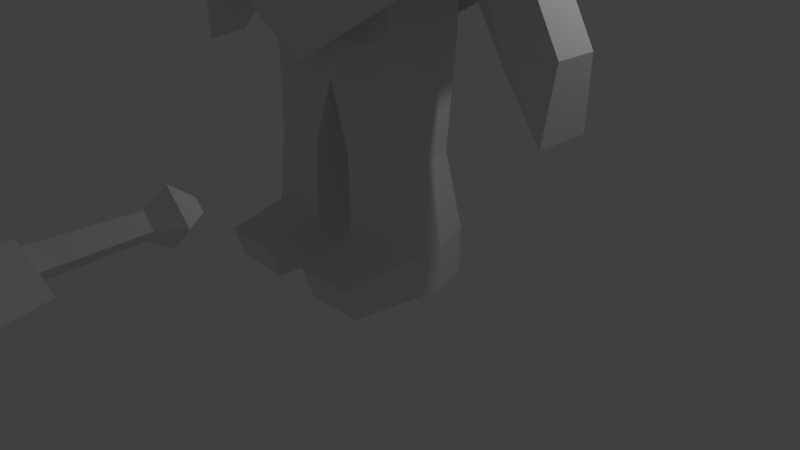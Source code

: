 # Source: herbert.blend  (saved by Blender 2.79.0; exported with 4.5.12 LTS)
import bpy
from mathutils import Matrix  # noqa: F401  (used for matrix-valued properties, if any)

bpy.ops.wm.read_factory_settings(use_empty=True)
scene = bpy.context.scene
scene.name = 'Scene'

# ---- collections
col_collection_1 = bpy.data.collections.new('Collection 1'); scene.collection.children.link(col_collection_1)

# ---- materials (node trees are filled in below, after node groups)
mat_herbert = bpy.data.materials.new('herbert')
mat_herbert.alpha_threshold = 0.0
mat_herbert.use_transparent_shadow = False
mat_herbert.roughness = 0.5

# ---- material node trees

# ---- world
world_world = bpy.data.worlds.new('World'); scene.world = world_world
world_world.color = (0.05088, 0.05088, 0.05088)
world_world.use_sun_shadow = False
world_world.sun_shadow_jitter_overblur = 0.0
world_world.cycles.sampling_method = 'MANUAL'

# ---- cameras
cam_camera = bpy.data.cameras.new('Camera')
cam_camera.clip_end = 100.0
cam_camera.lens = 35.0
cam_camera.sensor_width = 32.0
cam_camera.sensor_height = 18.0
cam_camera.ortho_scale = 7.314
cam_camera.dof.focus_distance = 0.0
cam_camera.dof.aperture_fstop = 128.0

# ---- lights
light_lamp = bpy.data.lights.new('Lamp', 'POINT')
light_lamp.transmission_factor = 0.0
light_lamp.cutoff_distance = 30.0
light_lamp.energy = 100.0
light_lamp.shadow_buffer_clip_start = 1.001
light_lamp.shadow_soft_size = 0.1
light_lamp.shadow_maximum_resolution = 0.006
light_lamp.use_absolute_resolution = True

# ---- meshes
me_cube_001 = bpy.data.meshes.new('Cube.001')
me_cube_001.from_pydata([(-0.3207, -1.166, 0.0), (-0.2824, -0.06332, 1.593), (-0.3208, 0.5377, 0.0), (-0.7332, -0.7262, 6.909), (-1.034, 0.001274, 6.953), (-0.7332, 0.7287, 6.953), (-0.7163, -0.7093, 7.089), (-0.6459, -0.6389, 7.71), (-0.9111, 0.001274, 7.71), (-0.6459, 0.6414, 7.71), (-0.5702, -0.5736, 6.171), (-0.804, -0.009108, 6.171), (-0.5702, 0.5554, 6.171), (-0.3354, -0.431, 6.1), (-0.5594, 0.002166, 6.1), (-0.3427, 0.4214, 6.1), (-0.6642, -0.7027, 5.843), (-1.315, -0.5512, 5.735), (-0.9947, -0.001198, 5.991), (-1.587, 0.002235, 5.794), (-0.8459, 0.5654, 5.947), (-1.332, 0.5391, 5.796), (-2.483, -0.924, 4.147), (-2.832, 0.006318, 4.147), (-2.494, 0.9067, 4.147), (-0.9441, -0.5932, 4.191), (-1.168, 0.003867, 4.191), (-0.9527, 0.5781, 4.191), (-0.9447, -0.5287, 3.33), (-1.144, 0.002897, 3.33), (-0.9524, 0.5142, 3.33), (-1.075, -1.164, 0.0), (-1.091, -0.06336, 1.593), (-1.084, 0.5357, 0.0), (-0.9447, -0.5287, 2.957), (-1.144, 0.002897, 2.957), (-0.9524, 0.5142, 2.957), (-0.9372, -0.5446, 1.593), (-1.254, 0.007131, 0.5949), (-0.9453, 0.39, 1.593), (-0.2905, -0.5464, 1.593), (-0.2494, 0.007175, 0.5949), (-0.2906, 0.3917, 1.593), (-1.075, -0.554, 0.5949), (-1.254, 0.007131, 0.0), (-1.084, 0.5357, 0.5949), (-0.3207, -0.5561, 0.5949), (-0.2494, 0.007175, 0.0), (-0.3208, 0.5377, 0.5949), (-1.075, -1.307, 0.4207), (-0.3207, -1.309, 0.4262), (-2.885, 0.2799, 2.345), (-1.246, 0.4667, 5.29), (-0.9006, 0.2776, 5.069), (-2.818, -0.3172, 2.318), (-0.8655, -0.1715, 5.048), (-1.175, -0.4316, 5.248), (-1.52, -0.2425, 5.468), (-1.556, 0.2067, 5.489), (-2.636, 0.4489, 3.058), (-2.306, 0.2717, 2.897), (-2.256, -0.1761, 2.876), (-2.536, -0.4467, 3.018), (-2.917, -0.2695, 3.18), (-2.967, 0.1783, 3.2), (-1.984, 0.4578, 4.179), (-1.62, 0.2746, 3.988), (-1.577, -0.1738, 3.968), (-1.898, -0.4391, 4.138), (-2.262, -0.256, 4.329), (-2.304, 0.1925, 4.35), (0.0, 0.7892, 6.171), (0.0, 0.001274, 8.144), (0.0, -1.009, 6.171), (0.3207, -1.166, 0.0), (0.2824, -0.06332, 1.593), (0.3208, 0.5377, 0.0), (0.0, 1.03, 6.953), (0.0, -1.027, 6.953), (0.0, -1.585, 6.989), (0.7332, -0.7262, 6.909), (1.034, 0.001274, 6.953), (0.7332, 0.7287, 6.953), (0.0, 0.9066, 7.71), (0.7163, -0.7093, 7.089), (0.0, -1.001, 7.146), (0.0, -0.9041, 7.71), (0.6459, -0.6389, 7.71), (0.9111, 0.001274, 7.71), (0.6459, 0.6414, 7.71), (0.5702, -0.5736, 6.171), (0.0, -0.6732, 6.1), (0.804, -0.009108, 6.171), (0.5702, 0.5554, 6.171), (0.0, 0.554, 6.1), (0.0, -0.7718, 4.191), (0.0, 0.7614, 4.191), (0.3354, -0.431, 6.1), (0.5594, 0.002166, 6.1), (0.3427, 0.4214, 6.1), (0.0, -1.066, 5.699), (0.0, -1.314, 4.232), (0.0, 0.8858, 5.894), (0.6642, -0.7027, 5.843), (1.315, -0.5512, 5.735), (0.9947, -0.001198, 5.991), (1.587, 0.002235, 5.794), (0.8459, 0.5654, 5.947), (1.332, 0.5391, 5.796), (0.0, -0.9802, 2.712), (0.0, 0.9699, 2.712), (2.483, -0.924, 4.147), (2.832, 0.006318, 4.147), (2.494, 0.9067, 4.147), (0.9441, -0.5932, 4.191), (1.168, 0.003867, 4.191), (0.9527, 0.5781, 4.191), (0.0, -0.6877, 3.33), (0.0, 0.6774, 3.33), (0.9447, -0.5287, 3.33), (1.144, 0.002897, 3.33), (0.9524, 0.5142, 3.33), (0.0, -0.6877, 2.957), (0.0, 0.6774, 2.957), (1.075, -1.164, 0.0), (1.091, -0.06336, 1.593), (1.084, 0.5357, 0.0), (0.9447, -0.5287, 2.957), (1.144, 0.002897, 2.957), (0.9524, 0.5142, 2.957), (0.0, -0.5287, 2.439), (0.0, 0.004084, 2.349), (0.0, 0.5142, 2.439), (0.9372, -0.5446, 1.593), (1.254, 0.007131, 0.5949), (0.9453, 0.39, 1.593), (0.2905, -0.5464, 1.593), (0.2494, 0.007175, 0.5949), (0.2906, 0.3917, 1.593), (1.075, -0.554, 0.5949), (1.254, 0.007131, 0.0), (1.084, 0.5357, 0.5949), (0.3207, -0.5561, 0.5949), (0.2494, 0.007175, 0.0), (0.3208, 0.5377, 0.5949), (1.075, -1.307, 0.4207), (0.3207, -1.309, 0.4262), (2.885, 0.2799, 2.345), (1.246, 0.4667, 5.29), (0.9006, 0.2776, 5.069), (2.818, -0.3172, 2.318), (0.8655, -0.1715, 5.048), (1.175, -0.4316, 5.248), (1.52, -0.2425, 5.468), (1.556, 0.2067, 5.489), (2.636, 0.4489, 3.058), (2.306, 0.2717, 2.897), (2.256, -0.1761, 2.876), (2.536, -0.4467, 3.018), (2.917, -0.2695, 3.18), (2.967, 0.1783, 3.2), (1.984, 0.4578, 4.179), (1.62, 0.2746, 3.988), (1.577, -0.1738, 3.968), (1.898, -0.4391, 4.138), (2.262, -0.256, 4.329), (2.304, 0.1925, 4.35), (0.0, 1.331, 4.466), (2.586, -5.014, 2.964), (2.109, -5.014, 2.775), (3.063, -5.014, 2.775), (2.586, -5.014, 2.586), (2.586, -5.367, 2.964), (1.949, -5.634, 2.775), (2.586, -5.367, 2.586), (3.223, -5.634, 2.775), (2.586, -9.086, 2.775), (2.586, -3.804, 2.859), (2.501, -3.804, 2.775), (2.586, -3.804, 2.691), (2.67, -3.804, 2.775), (2.586, -5.049, 2.914), (2.447, -5.049, 2.775), (2.586, -5.049, 2.636), (2.725, -5.049, 2.775), (2.586, -4.193, 2.887), (2.474, -4.193, 2.775), (2.586, -4.193, 2.663), (2.698, -4.193, 2.775), (2.586, -4.008, 3.019), (2.342, -4.008, 2.775), (2.586, -4.008, 2.531), (2.83, -4.008, 2.775), (-3.491, -3.561, 4.365), (-3.491, -4.289, 4.809), (-1.995, -4.425, 4.365), (-2.625, -4.789, 4.809), (-1.995, -6.152, 4.365), (-2.625, -5.789, 4.809), (-3.491, -7.016, 4.365), (-3.491, -6.289, 4.809), (-4.987, -6.152, 4.365), (-4.357, -5.789, 4.809), (-4.987, -4.425, 4.365), (-4.357, -4.789, 4.809), (2.586, -5.374, 2.925), (2.379, -5.374, 2.775), (2.586, -5.374, 2.625), (2.793, -5.374, 2.775), (2.586, -8.384, 2.841), (2.338, -8.384, 2.775), (2.586, -8.384, 2.709), (2.834, -8.384, 2.775)], [], [(5, 9, 83, 77), (4, 5, 12, 11), (78, 85, 6, 3), (3, 4, 11, 10), (3, 6, 7, 8, 4), (4, 8, 9, 5), (73, 79, 3, 10), (5, 77, 71, 12), (78, 3, 79), (6, 85, 86, 7), (72, 7, 86), (72, 8, 7), (72, 9, 8), (72, 83, 9), (13, 91, 73, 10), (14, 13, 10, 11), (15, 14, 11, 12), (94, 15, 12, 71), (24, 23, 19, 21), (16, 100, 91, 13), (23, 22, 17, 19), (110, 24, 167), (100, 16, 101), (18, 16, 13, 14), (20, 18, 14, 15), (102, 20, 15, 94), (16, 18, 19, 17), (18, 20, 21, 19), (20, 102, 21), (25, 95, 109, 22), (26, 25, 22, 23), (27, 26, 23, 24), (96, 27, 24, 110), (28, 117, 95, 25), (29, 28, 25, 26), (30, 29, 26, 27), (118, 30, 27, 96), (34, 122, 117, 28), (35, 34, 28, 29), (36, 35, 29, 30), (123, 36, 30, 118), (130, 122, 34), (47, 0, 31, 44), (2, 47, 44, 33), (132, 36, 123), (32, 37, 34, 35), (39, 32, 35, 36), (40, 1, 131, 130), (1, 42, 132, 131), (37, 40, 130, 34), (42, 39, 36, 132), (38, 43, 37, 32), (45, 38, 32, 39), (46, 41, 1, 40), (41, 48, 42, 1), (43, 46, 40, 37), (48, 45, 39, 42), (44, 31, 49, 43, 38), (33, 44, 38, 45), (0, 47, 41, 46, 50), (47, 2, 48, 41), (31, 0, 50, 49), (2, 33, 45, 48), (49, 50, 46, 43), (65, 52, 53, 66), (66, 53, 55, 67), (67, 55, 56, 68), (68, 56, 57, 69), (69, 57, 58, 70), (70, 58, 52, 65), (51, 59, 60), (54, 51, 60, 61), (54, 61, 62), (54, 62, 63), (51, 54, 63, 64), (51, 64, 59), (64, 70, 65, 59), (63, 69, 70, 64), (62, 68, 69, 63), (61, 67, 68, 62), (60, 66, 67, 61), (59, 65, 66, 60), (167, 24, 21, 102), (101, 22, 109), (101, 16, 17, 22), (82, 77, 83, 89), (81, 92, 93, 82), (78, 80, 84, 85), (80, 90, 92, 81), (80, 81, 88, 87, 84), (81, 82, 89, 88), (73, 90, 80, 79), (82, 93, 71, 77), (78, 79, 80), (84, 87, 86, 85), (72, 86, 87), (72, 87, 88), (72, 88, 89), (72, 89, 83), (97, 90, 73, 91), (98, 92, 90, 97), (99, 93, 92, 98), (94, 71, 93, 99), (113, 108, 106, 112), (103, 97, 91, 100), (112, 106, 104, 111), (110, 167, 113), (100, 101, 103), (105, 98, 97, 103), (107, 99, 98, 105), (102, 94, 99, 107), (103, 104, 106, 105), (105, 106, 108, 107), (107, 108, 102), (114, 111, 109, 95), (115, 112, 111, 114), (116, 113, 112, 115), (96, 110, 113, 116), (119, 114, 95, 117), (120, 115, 114, 119), (121, 116, 115, 120), (118, 96, 116, 121), (127, 119, 117, 122), (128, 120, 119, 127), (129, 121, 120, 128), (123, 118, 121, 129), (130, 127, 122), (143, 140, 124, 74), (76, 126, 140, 143), (132, 123, 129), (125, 128, 127, 133), (135, 129, 128, 125), (136, 130, 131, 75), (75, 131, 132, 138), (133, 127, 130, 136), (138, 132, 129, 135), (134, 125, 133, 139), (141, 135, 125, 134), (142, 136, 75, 137), (137, 75, 138, 144), (139, 133, 136, 142), (144, 138, 135, 141), (140, 134, 139, 145, 124), (126, 141, 134, 140), (74, 146, 142, 137, 143), (143, 137, 144, 76), (124, 145, 146, 74), (76, 144, 141, 126), (145, 139, 142, 146), (161, 162, 149, 148), (162, 163, 151, 149), (163, 164, 152, 151), (164, 165, 153, 152), (165, 166, 154, 153), (166, 161, 148, 154), (147, 156, 155), (150, 157, 156, 147), (150, 158, 157), (150, 159, 158), (147, 160, 159, 150), (147, 155, 160), (160, 155, 161, 166), (159, 160, 166, 165), (158, 159, 165, 164), (157, 158, 164, 163), (156, 157, 163, 162), (155, 156, 162, 161), (167, 102, 108, 113), (101, 109, 111), (101, 111, 104, 103), (179, 178, 177, 180), (168, 169, 173, 172), (169, 171, 174, 173), (171, 170, 175, 174), (170, 168, 172, 175), (172, 173, 206, 205), (173, 174, 207, 206), (174, 175, 208, 207), (175, 172, 205, 208), (169, 168, 181, 182), (171, 169, 182, 183), (170, 171, 183, 184), (168, 170, 184, 181), (185, 186, 182, 181), (186, 187, 183, 182), (187, 188, 184, 183), (188, 185, 181, 184), (189, 190, 186, 185), (190, 191, 187, 186), (191, 192, 188, 187), (192, 189, 185, 188), (177, 178, 190, 189), (178, 179, 191, 190), (179, 180, 192, 191), (180, 177, 189, 192), (193, 194, 196, 195), (195, 196, 198, 197), (197, 198, 200, 199), (199, 200, 202, 201), (196, 194, 204, 202, 200, 198), (201, 202, 204, 203), (203, 204, 194, 193), (193, 195, 197, 199, 201, 203), (210, 209, 205, 206), (211, 210, 206, 207), (212, 211, 207, 208), (209, 212, 208, 205), (176, 209, 210), (176, 210, 211), (176, 211, 212), (176, 212, 209)])
_uv = me_cube_001.uv_layers.new(name='UVMap')
_uv.uv.foreach_set('vector', [0.7434, 0.7434, 0.7434, 0.5066, 0.5066, 0.5066, 0.5066, 0.7434, 0.7434, 0.5066, 0.5066, 0.5066, 0.5066, 0.7434, 0.7434, 0.7434, 0.8829, 0.5079, 0.8829, 0.6171, 0.9921, 0.6171, 0.9921, 0.5079, 0.5066, 0.5066, 0.7434, 0.5066, 0.7434, 0.7434, 0.5066, 0.7434, 0.5066, 0.7434, 0.5066, 0.7434, 0.5066, 0.5066, 0.7434, 0.5066, 0.7434, 0.7434, 0.5066, 0.7434, 0.5066, 0.5066, 0.7434, 0.5066, 0.7434, 0.7434, 0.2584, 0.7584, 0.2584, 0.9916, 0.4916, 0.9916, 0.4916, 0.7584, 0.7434, 0.5066, 0.5066, 0.5066, 0.5066, 0.7434, 0.7434, 0.7434, 0.7434, 0.6621, 0.5066, 0.7434, 0.7434, 0.5066, 0.7434, 0.7434, 0.5066, 0.7434, 0.5066, 0.5066, 0.7434, 0.5066, 0.2399, 0.9899, 0.01012, 0.7601, 0.2399, 0.7601, 0.2399, 0.9899, 0.01012, 0.9899, 0.01012, 0.7601, 0.2399, 0.9899, 0.01012, 0.7601, 0.2399, 0.7601, 0.2399, 0.9899, 0.01012, 0.9899, 0.01012, 0.7601, 0.603, 0.9923, 0.7423, 0.9923, 0.7423, 0.7577, 0.5077, 0.7577, 0.7423, 0.9923, 0.5077, 0.9923, 0.5077, 0.7577, 0.7423, 0.7577, 0.5077, 0.9923, 0.7423, 0.9923, 0.7423, 0.7577, 0.5077, 0.7577, 0.7423, 0.9923, 0.5077, 0.9923, 0.5077, 0.7577, 0.7423, 0.7577, 0.003129, 0.5031, 0.2469, 0.5031, 0.2469, 0.7469, 0.003129, 0.7469, 0.2502, 0.5002, 0.4998, 0.5002, 0.4998, 0.7498, 0.2502, 0.7498, 0.003129, 0.5031, 0.2469, 0.5031, 0.2469, 0.7469, 0.003129, 0.7469, 0.2469, 0.5031, 0.003129, 0.7469, 0.2469, 0.7469, 0.2502, 0.7498, 0.4998, 0.7498, 0.2502, 0.5002, 0.2502, 0.5002, 0.4998, 0.5002, 0.4998, 0.7498, 0.2502, 0.7498, 0.4998, 0.5002, 0.4998, 0.5002, 0.2502, 0.7498, 0.2502, 0.7498, 0.2502, 0.5002, 0.4998, 0.5002, 0.375, 0.7498, 0.2502, 0.7498, 0.7434, 0.7434, 0.5066, 0.7434, 0.5066, 0.5066, 0.6472, 0.5066, 0.7434, 0.7434, 0.5066, 0.7434, 0.5066, 0.5066, 0.7434, 0.5066, 0.7434, 0.7434, 0.5066, 0.7434, 0.7434, 0.5066, 0.9512, 0.5079, 0.9921, 0.5079, 0.9921, 0.6171, 0.8829, 0.5079, 0.9921, 0.5079, 0.9921, 0.5762, 0.8829, 0.6171, 0.8829, 0.5079, 0.9921, 0.5079, 0.9921, 0.5762, 0.8829, 0.6171, 0.8829, 0.5079, 0.9921, 0.6171, 0.9512, 0.6171, 0.8829, 0.6171, 0.9921, 0.5079, 0.258, 0.258, 0.492, 0.258, 0.492, 0.492, 0.258, 0.492, 0.492, 0.258, 0.258, 0.258, 0.258, 0.492, 0.492, 0.492, 0.492, 0.258, 0.258, 0.258, 0.258, 0.492, 0.492, 0.492, 0.258, 0.258, 0.492, 0.258, 0.492, 0.492, 0.258, 0.492, 0.4913, 0.5087, 0.2587, 0.5087, 0.2587, 0.7413, 0.4913, 0.7413, 0.2587, 0.5087, 0.4913, 0.5087, 0.4913, 0.7413, 0.2587, 0.7413, 0.4913, 0.5087, 0.2587, 0.5087, 0.2587, 0.7413, 0.4913, 0.7413, 0.2587, 0.5087, 0.4913, 0.5087, 0.4913, 0.7413, 0.2587, 0.7413, 0.4913, 0.7413, 0.2587, 0.7413, 0.2587, 0.5087, 0.9921, 0.6171, 0.8829, 0.6171, 0.8829, 0.5079, 0.9921, 0.5079, 0.9921, 0.6171, 0.8829, 0.6171, 0.8829, 0.5079, 0.9921, 0.5079, 0.4913, 0.7413, 0.2587, 0.5087, 0.2587, 0.7413, 0.4913, 0.7413, 0.4913, 0.5087, 0.2587, 0.5087, 0.2587, 0.7413, 0.4913, 0.7413, 0.4913, 0.5087, 0.2587, 0.5087, 0.2587, 0.7413, 0.4913, 0.5087, 0.4913, 0.7413, 0.2587, 0.7413, 0.2587, 0.5087, 0.4913, 0.5087, 0.4913, 0.7413, 0.2587, 0.7413, 0.2587, 0.5087, 0.4913, 0.5087, 0.4913, 0.7413, 0.3459, 0.7413, 0.2587, 0.5087, 0.4913, 0.7413, 0.4913, 0.5087, 0.2587, 0.5087, 0.3459, 0.7413, 0.4913, 0.7413, 0.4913, 0.5087, 0.2587, 0.5087, 0.2587, 0.7413, 0.4913, 0.7413, 0.4913, 0.5087, 0.2587, 0.5087, 0.2587, 0.7413, 0.4913, 0.5087, 0.4913, 0.7413, 0.2587, 0.7413, 0.2587, 0.5087, 0.4913, 0.5087, 0.4913, 0.7413, 0.2587, 0.7413, 0.2587, 0.5087, 0.4913, 0.5087, 0.4913, 0.7413, 0.2587, 0.7413, 0.2587, 0.5087, 0.4913, 0.7413, 0.4913, 0.5087, 0.2587, 0.5087, 0.2587, 0.7413, 0.8712, 0.2574, 0.7538, 0.2574, 0.7538, 0.4926, 0.8199, 0.4926, 0.8712, 0.4926, 0.8712, 0.2574, 0.7538, 0.2574, 0.7538, 0.4926, 0.8712, 0.4926, 0.7538, 0.2574, 0.8712, 0.2574, 0.8712, 0.4926, 0.8199, 0.4926, 0.7538, 0.4926, 0.7538, 0.2574, 0.8712, 0.2574, 0.8712, 0.4926, 0.7538, 0.4926, 0.7538, 0.2574, 0.8712, 0.2574, 0.8712, 0.4926, 0.7538, 0.4926, 0.8712, 0.2574, 0.7538, 0.2574, 0.7538, 0.4926, 0.8712, 0.4926, 0.7538, 0.3752, 0.8712, 0.3752, 0.8712, 0.4926, 0.7538, 0.4926, 0.8712, 0.4926, 0.8712, 0.2574, 0.7538, 0.2574, 0.7538, 0.4926, 0.8712, 0.4926, 0.8712, 0.2574, 0.7538, 0.2574, 0.7538, 0.4926, 0.8712, 0.4926, 0.8712, 0.2574, 0.7538, 0.2574, 0.7538, 0.4926, 0.7538, 0.4926, 0.7538, 0.2574, 0.8712, 0.2574, 0.8712, 0.4926, 0.7538, 0.4926, 0.7538, 0.2574, 0.8712, 0.2574, 0.8712, 0.4926, 0.7538, 0.4926, 0.7538, 0.2574, 0.8712, 0.2574, 0.8712, 0.4926, 0.7431, 0.2569, 0.6398, 0.4931, 0.5069, 0.4931, 0.5069, 0.2569, 0.7431, 0.2569, 0.7431, 0.4931, 0.5069, 0.4931, 0.6176, 0.2569, 0.7431, 0.4931, 0.5069, 0.4931, 0.5069, 0.2569, 0.7431, 0.4931, 0.5069, 0.4931, 0.7431, 0.2569, 0.5069, 0.2569, 0.5069, 0.4931, 0.7431, 0.4931, 0.6546, 0.2569, 0.7431, 0.4931, 0.5069, 0.4931, 0.7538, 0.2574, 0.7538, 0.4926, 0.8712, 0.4926, 0.8712, 0.2574, 0.7538, 0.2574, 0.7538, 0.4926, 0.8712, 0.4926, 0.8712, 0.2574, 0.7538, 0.2574, 0.7538, 0.4926, 0.8712, 0.4926, 0.8712, 0.2574, 0.8712, 0.2574, 0.8712, 0.4926, 0.7538, 0.4926, 0.7538, 0.2574, 0.7538, 0.2574, 0.7538, 0.4926, 0.8712, 0.4926, 0.8712, 0.2574, 0.8712, 0.2574, 0.8712, 0.4926, 0.7538, 0.4926, 0.7538, 0.2574, 0.003129, 0.5031, 0.2469, 0.5031, 0.1403, 0.7469, 0.003129, 0.7469, 0.003129, 0.7469, 0.2469, 0.7469, 0.003129, 0.5031, 0.2469, 0.5031, 0.2469, 0.7469, 0.1174, 0.7469, 0.003129, 0.5031, 0.7434, 0.7434, 0.5066, 0.7434, 0.5066, 0.5066, 0.7434, 0.5066, 0.7434, 0.5066, 0.7434, 0.7434, 0.5066, 0.7434, 0.5066, 0.5066, 0.8829, 0.5079, 0.9921, 0.5079, 0.9921, 0.6171, 0.8829, 0.6171, 0.5066, 0.5066, 0.5066, 0.7434, 0.7434, 0.7434, 0.7434, 0.5066, 0.5066, 0.7434, 0.7434, 0.7434, 0.7434, 0.5066, 0.5066, 0.5066, 0.5066, 0.7434, 0.5066, 0.7434, 0.7434, 0.7434, 0.7434, 0.5066, 0.5066, 0.5066, 0.2584, 0.7584, 0.4916, 0.7584, 0.4916, 0.9916, 0.2584, 0.9916, 0.7434, 0.5066, 0.7434, 0.7434, 0.5066, 0.7434, 0.5066, 0.5066, 0.7434, 0.6621, 0.7434, 0.5066, 0.5066, 0.7434, 0.7434, 0.7434, 0.7434, 0.5066, 0.5066, 0.5066, 0.5066, 0.7434, 0.2399, 0.9899, 0.2399, 0.7601, 0.01012, 0.7601, 0.2399, 0.9899, 0.01012, 0.7601, 0.01012, 0.9899, 0.2399, 0.9899, 0.2399, 0.7601, 0.01012, 0.7601, 0.2399, 0.9899, 0.01012, 0.7601, 0.01012, 0.9899, 0.603, 0.9923, 0.5077, 0.7577, 0.7423, 0.7577, 0.7423, 0.9923, 0.7423, 0.9923, 0.7423, 0.7577, 0.5077, 0.7577, 0.5077, 0.9923, 0.5077, 0.9923, 0.5077, 0.7577, 0.7423, 0.7577, 0.7423, 0.9923, 0.7423, 0.9923, 0.7423, 0.7577, 0.5077, 0.7577, 0.5077, 0.9923, 0.003129, 0.5031, 0.003129, 0.7469, 0.2469, 0.7469, 0.2469, 0.5031, 0.2502, 0.5002, 0.2502, 0.7498, 0.4998, 0.7498, 0.4998, 0.5002, 0.003129, 0.5031, 0.003129, 0.7469, 0.2469, 0.7469, 0.2469, 0.5031, 0.2469, 0.5031, 0.2469, 0.7469, 0.003129, 0.7469, 0.2502, 0.7498, 0.2502, 0.5002, 0.4998, 0.7498, 0.2502, 0.5002, 0.2502, 0.7498, 0.4998, 0.7498, 0.4998, 0.5002, 0.4998, 0.5002, 0.2502, 0.7498, 0.2502, 0.7498, 0.4998, 0.5002, 0.2502, 0.5002, 0.2502, 0.7498, 0.375, 0.7498, 0.4998, 0.5002, 0.7434, 0.7434, 0.6472, 0.5066, 0.5066, 0.5066, 0.5066, 0.7434, 0.7434, 0.7434, 0.7434, 0.5066, 0.5066, 0.5066, 0.5066, 0.7434, 0.7434, 0.7434, 0.7434, 0.5066, 0.5066, 0.7434, 0.9512, 0.5079, 0.8829, 0.5079, 0.9921, 0.6171, 0.9921, 0.5079, 0.9921, 0.5079, 0.8829, 0.5079, 0.8829, 0.6171, 0.9921, 0.5762, 0.9921, 0.5079, 0.8829, 0.5079, 0.8829, 0.6171, 0.9921, 0.5762, 0.9921, 0.6171, 0.9921, 0.5079, 0.8829, 0.6171, 0.9512, 0.6171, 0.258, 0.258, 0.258, 0.492, 0.492, 0.492, 0.492, 0.258, 0.492, 0.258, 0.492, 0.492, 0.258, 0.492, 0.258, 0.258, 0.492, 0.258, 0.492, 0.492, 0.258, 0.492, 0.258, 0.258, 0.258, 0.258, 0.258, 0.492, 0.492, 0.492, 0.492, 0.258, 0.4913, 0.5087, 0.4913, 0.7413, 0.2587, 0.7413, 0.2587, 0.5087, 0.2587, 0.5087, 0.2587, 0.7413, 0.4913, 0.7413, 0.4913, 0.5087, 0.4913, 0.5087, 0.4913, 0.7413, 0.2587, 0.7413, 0.2587, 0.5087, 0.2587, 0.5087, 0.2587, 0.7413, 0.4913, 0.7413, 0.4913, 0.5087, 0.4913, 0.7413, 0.2587, 0.5087, 0.2587, 0.7413, 0.9921, 0.6171, 0.9921, 0.5079, 0.8829, 0.5079, 0.8829, 0.6171, 0.9921, 0.6171, 0.9921, 0.5079, 0.8829, 0.5079, 0.8829, 0.6171, 0.4913, 0.7413, 0.2587, 0.7413, 0.2587, 0.5087, 0.4913, 0.7413, 0.2587, 0.7413, 0.2587, 0.5087, 0.4913, 0.5087, 0.4913, 0.7413, 0.2587, 0.7413, 0.2587, 0.5087, 0.4913, 0.5087, 0.4913, 0.5087, 0.2587, 0.5087, 0.2587, 0.7413, 0.4913, 0.7413, 0.4913, 0.5087, 0.2587, 0.5087, 0.2587, 0.7413, 0.4913, 0.7413, 0.4913, 0.5087, 0.2587, 0.5087, 0.3459, 0.7413, 0.4913, 0.7413, 0.4913, 0.7413, 0.3459, 0.7413, 0.2587, 0.5087, 0.4913, 0.5087, 0.4913, 0.7413, 0.2587, 0.7413, 0.2587, 0.5087, 0.4913, 0.5087, 0.4913, 0.7413, 0.2587, 0.7413, 0.2587, 0.5087, 0.4913, 0.5087, 0.4913, 0.5087, 0.2587, 0.5087, 0.2587, 0.7413, 0.4913, 0.7413, 0.4913, 0.5087, 0.2587, 0.5087, 0.2587, 0.7413, 0.4913, 0.7413, 0.4913, 0.5087, 0.2587, 0.5087, 0.2587, 0.7413, 0.4913, 0.7413, 0.4913, 0.7413, 0.2587, 0.7413, 0.2587, 0.5087, 0.4913, 0.5087, 0.8712, 0.2574, 0.8712, 0.4926, 0.8199, 0.4926, 0.7538, 0.4926, 0.7538, 0.2574, 0.8712, 0.2574, 0.8712, 0.4926, 0.7538, 0.4926, 0.7538, 0.2574, 0.7538, 0.2574, 0.7538, 0.4926, 0.8199, 0.4926, 0.8712, 0.4926, 0.8712, 0.2574, 0.7538, 0.2574, 0.7538, 0.4926, 0.8712, 0.4926, 0.8712, 0.2574, 0.7538, 0.2574, 0.7538, 0.4926, 0.8712, 0.4926, 0.8712, 0.2574, 0.8712, 0.2574, 0.8712, 0.4926, 0.7538, 0.4926, 0.7538, 0.2574, 0.7538, 0.3752, 0.7538, 0.4926, 0.8712, 0.4926, 0.8712, 0.3752, 0.8712, 0.4926, 0.7538, 0.4926, 0.7538, 0.2574, 0.8712, 0.2574, 0.8712, 0.4926, 0.7538, 0.4926, 0.7538, 0.2574, 0.8712, 0.2574, 0.8712, 0.4926, 0.7538, 0.4926, 0.7538, 0.2574, 0.8712, 0.2574, 0.7538, 0.4926, 0.8712, 0.4926, 0.8712, 0.2574, 0.7538, 0.2574, 0.7538, 0.4926, 0.8712, 0.4926, 0.8712, 0.2574, 0.7538, 0.2574, 0.7538, 0.4926, 0.8712, 0.4926, 0.8712, 0.2574, 0.7538, 0.2574, 0.7431, 0.2569, 0.5069, 0.4931, 0.6398, 0.4931, 0.5069, 0.2569, 0.5069, 0.4931, 0.7431, 0.4931, 0.7431, 0.2569, 0.6176, 0.2569, 0.5069, 0.4931, 0.7431, 0.4931, 0.5069, 0.2569, 0.5069, 0.4931, 0.7431, 0.4931, 0.7431, 0.2569, 0.7431, 0.4931, 0.5069, 0.4931, 0.5069, 0.2569, 0.6546, 0.2569, 0.5069, 0.4931, 0.7431, 0.4931, 0.7538, 0.2574, 0.8712, 0.2574, 0.8712, 0.4926, 0.7538, 0.4926, 0.7538, 0.2574, 0.8712, 0.2574, 0.8712, 0.4926, 0.7538, 0.4926, 0.7538, 0.2574, 0.8712, 0.2574, 0.8712, 0.4926, 0.7538, 0.4926, 0.8712, 0.2574, 0.7538, 0.2574, 0.7538, 0.4926, 0.8712, 0.4926, 0.7538, 0.2574, 0.8712, 0.2574, 0.8712, 0.4926, 0.7538, 0.4926, 0.8712, 0.2574, 0.7538, 0.2574, 0.7538, 0.4926, 0.8712, 0.4926, 0.003129, 0.5031, 0.003129, 0.7469, 0.1403, 0.7469, 0.2469, 0.5031, 0.003129, 0.7469, 0.003129, 0.5031, 0.2469, 0.7469, 0.2469, 0.5031, 0.003129, 0.5031, 0.1174, 0.7469, 0.2469, 0.7469, 0.9375, 0.3791, 0.9959, 0.4375, 0.9375, 0.4959, 0.8791, 0.4375, 0.7533, 0.7483, 0.8717, 0.7483, 0.8717, 0.6299, 0.7533, 0.6299, 0.8717, 0.7483, 0.7533, 0.7483, 0.7533, 0.6299, 0.8717, 0.6299, 0.7533, 0.7483, 0.8717, 0.7483, 0.8717, 0.6299, 0.7533, 0.6299, 0.7533, 0.7483, 0.8717, 0.7483, 0.8717, 0.6299, 0.7533, 0.6299, 0.7533, 0.6965, 0.8717, 0.6816, 0.8717, 0.8004, 0.7533, 0.8004, 0.7533, 0.6891, 0.8717, 0.6891, 0.8717, 0.8004, 0.7533, 0.8078, 0.7533, 0.6891, 0.8717, 0.6891, 0.8717, 0.8078, 0.7533, 0.8004, 0.7533, 0.6891, 0.8717, 0.6891, 0.8717, 0.8004, 0.7533, 0.8078, 0.7498, 0.1252, 0.6252, 0.2498, 0.6252, 0.1252, 0.6252, 0.1252, 0.6252, 0.0001953, 0.7498, 0.1248, 0.6252, 0.1248, 0.6252, 0.1248, 0.5002, 0.1248, 0.6248, 0.0001953, 0.6248, 0.1248, 0.6248, 0.1248, 0.6248, 0.2498, 0.5002, 0.1252, 0.6248, 0.1252, 0.6248, 0.1252, 0.8748, 0.3748, 0.7502, 0.3748, 0.7502, 0.2502, 0.8748, 0.2502, 0.7502, 0.3748, 0.8748, 0.3748, 0.8748, 0.2502, 0.7502, 0.2502, 0.7502, 0.3748, 0.8748, 0.3748, 0.8748, 0.2502, 0.7502, 0.2502, 0.8748, 0.3748, 0.7502, 0.3748, 0.7502, 0.2502, 0.8748, 0.2502, 0.3748, 0.2441, 0.2559, 0.1846, 0.3228, 0.1252, 0.3748, 0.1252, 0.4941, 0.1846, 0.3752, 0.2441, 0.3752, 0.1252, 0.4272, 0.1252, 0.3748, 0.2441, 0.2559, 0.1846, 0.3228, 0.1252, 0.3748, 0.1252, 0.4941, 0.1846, 0.3752, 0.2441, 0.3752, 0.1252, 0.4272, 0.1252, 0.3748, 0.1248, 0.2559, 0.1248, 0.2559, 0.06537, 0.3748, 0.005926, 0.4941, 0.1248, 0.3752, 0.1248, 0.3752, 0.005926, 0.4941, 0.005926, 0.3748, 0.1248, 0.2559, 0.1248, 0.2559, 0.005926, 0.3748, 0.005926, 0.4941, 0.1248, 0.3752, 0.1248, 0.3752, 0.005926, 0.4941, 0.005926, 0.2294, 0.3153, 0.1867, 0.3384, 0.1223, 0.3025, 0.1234, 0.254, 0.1234, 0.254, 0.1223, 0.3025, 0.0594, 0.3412, 0.01781, 0.3162, 0.01781, 0.3162, 0.0594, 0.3412, 0.0605, 0.4155, 0.01781, 0.4386, 0.01781, 0.4386, 0.0605, 0.4155, 0.1249, 0.4514, 0.1238, 0.4999, 0.1223, 0.3025, 0.1867, 0.3384, 0.1878, 0.4127, 0.1249, 0.4514, 0.0605, 0.4155, 0.0594, 0.3412, 0.1238, 0.4999, 0.1249, 0.4514, 0.1878, 0.4127, 0.2294, 0.4377, 0.2294, 0.4377, 0.1878, 0.4127, 0.1867, 0.3384, 0.2294, 0.3153, 0.7469, 0.3783, 0.6862, 0.4834, 0.5649, 0.4834, 0.5042, 0.3783, 0.5649, 0.2732, 0.6862, 0.2732, 0.7502, 0.7502, 0.8748, 0.7502, 0.8748, 0.9998, 0.8203, 0.9998, 0.8748, 0.9998, 0.7502, 0.9998, 0.8203, 0.7502, 0.8748, 0.7502, 0.9998, 0.9998, 0.8752, 0.9998, 0.8752, 0.7502, 0.9297, 0.7502, 0.8752, 0.7502, 0.9998, 0.7502, 0.9297, 0.9998, 0.8752, 0.9998, 0.8748, 0.7502, 0.8748, 0.9998, 0.7502, 0.9998, 0.8748, 0.9998, 0.7502, 0.7502, 0.8748, 0.7502, 0.8752, 0.9998, 0.8752, 0.7502, 0.9998, 0.7502, 0.8752, 0.7502, 0.9998, 0.9998, 0.8752, 0.9998])
me_cube_001.materials.append(mat_herbert)
me_cube_001.use_remesh_preserve_volume = False
me_cube_001.use_remesh_preserve_attributes = False
me_cube_001.use_mirror_vertex_groups = False
me_cube_001.update()

# ---- objects
ob_cube = bpy.data.objects.new('Cube', me_cube_001)
ob_lamp = bpy.data.objects.new('Lamp', light_lamp)
ob_camera = bpy.data.objects.new('Camera', cam_camera)

# ---- transforms, parenting, visibility, modifiers, constraints
ob_cube.location = (0.0, 0.0, 0.0)
ob_cube.lineart.crease_threshold = 0.0
ob_lamp.location = (4.076, 1.005, 5.904)
ob_lamp.rotation_euler = (0.6503, 0.05522, 1.866)
ob_lamp.lock_rotations_4d = False
ob_lamp.empty_display_type = 'ARROWS'
ob_lamp.color = (0.0, 0.0, 0.0, 0.0)
ob_lamp.lineart.crease_threshold = 0.0
ob_camera.location = (7.481, -6.508, 5.344)
ob_camera.rotation_euler = (1.109, 0.0, 0.8149)
ob_camera.lock_rotations_4d = False
ob_camera.empty_display_type = 'ARROWS'
ob_camera.color = (0.0, 0.0, 0.0, 0.0)
ob_camera.display_type = 'WIRE'
ob_camera.lineart.crease_threshold = 0.0

# ---- collection membership
col_collection_1.objects.link(ob_cube)
col_collection_1.objects.link(ob_lamp)
col_collection_1.objects.link(ob_camera)

# ---- scene / render settings (as saved in the file)
scene.camera = ob_camera
scene.frame_start = 1; scene.frame_end = 250; scene.frame_set(38)
scene.render.engine = 'BLENDER_EEVEE_NEXT'
scene.render.resolution_percentage = 50
scene.render.dither_intensity = 0.0
scene.cycles.use_denoising = False
scene.cycles.samples = 128
scene.cycles.sampling_pattern = 'TABULATED_SOBOL'
scene.cycles.use_adaptive_sampling = False
scene.cycles.use_light_tree = False
scene.cycles.blur_glossy = 0.0
scene.cycles.sample_clamp_indirect = 0.0
scene.view_settings.view_transform = 'Standard'
bpy.context.view_layer.update()
